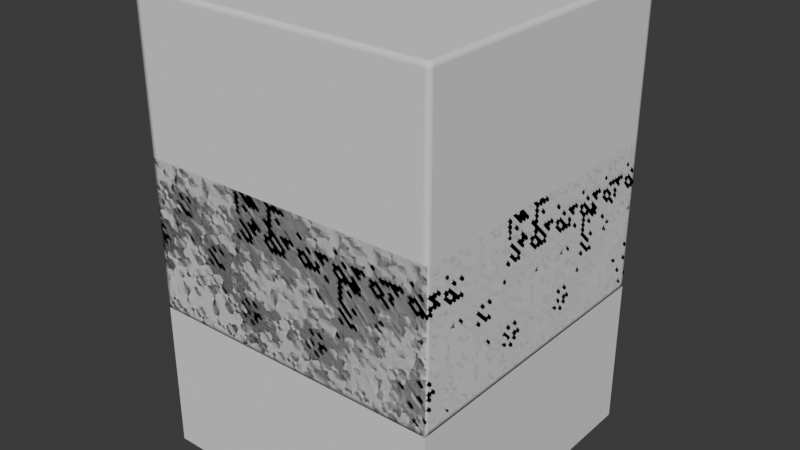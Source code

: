 # Source: Model_Cube_01.blend  (saved by Blender 4.3.34; exported with 4.5.12 LTS)
import bpy
from mathutils import Matrix  # noqa: F401  (used for matrix-valued properties, if any)

bpy.ops.wm.read_factory_settings(use_empty=True)
scene = bpy.context.scene
scene.name = 'Scene'

# ---- collections
col_collection = bpy.data.collections.new('Collection'); scene.collection.children.link(col_collection)

# ---- world
world_world = bpy.data.worlds.new('World'); scene.world = world_world
world_world.use_nodes = True; world_world.node_tree.nodes.clear()
_N = world_world.node_tree.nodes; _L = world_world.node_tree.links
n0 = _N.new('ShaderNodeOutputWorld'); n0.name = 'World Output'; n0.location = (300, 300)
n1 = _N.new('ShaderNodeBackground'); n1.name = 'Background'; n1.location = (10, 300)
n1.inputs[0].default_value = (0.05088, 0.05088, 0.05088, 1.0)
_L.new(n1.outputs[0], n0.inputs[0])
n0.is_active_output = True
world_world.color = (0.05088, 0.05088, 0.05088)
world_world.sun_shadow_jitter_overblur = 0.0

# ---- meshes
me_cube_002 = bpy.data.meshes.new('Cube.002')
me_cube_002.from_pydata([(-1.0, -1.0, 0.0), (-1.0, -1.0, 2.0), (-1.0, 1.0, 0.0), (-1.0, 1.0, 2.0), (1.0, -1.0, 0.0), (1.0, -1.0, 2.0), (1.0, 1.0, 0.0), (1.0, 1.0, 2.0)], [], [(0, 1, 3, 2), (2, 3, 7, 6), (6, 7, 5, 4), (4, 5, 1, 0), (2, 6, 4, 0), (7, 3, 1, 5)])
me_cube_002.polygons.foreach_set('use_smooth', [True] * 6)
_uv = me_cube_002.uv_layers.new(name='UVMap')
_uv.uv.foreach_set('vector', [0.375, 0.0, 0.625, 0.0, 0.625, 0.25, 0.375, 0.25, 0.375, 0.25, 0.625, 0.25, 0.625, 0.5, 0.375, 0.5, 0.375, 0.5, 0.625, 0.5, 0.625, 0.75, 0.375, 0.75, 0.375, 0.75, 0.625, 0.75, 0.625, 1.0, 0.375, 1.0, 0.125, 0.5, 0.375, 0.5, 0.375, 0.75, 0.125, 0.75, 0.625, 0.5, 0.875, 0.5, 0.875, 0.75, 0.625, 0.75])
me_cube_002.update()
me_cube_001 = bpy.data.meshes.new('Cube.001')
me_cube_001.from_pydata([(-1.0, -1.0, -1.0), (-1.0, -1.0, 1.0), (-1.0, 1.0, -1.0), (-1.0, 1.0, 1.0), (1.0, -1.0, -1.0), (1.0, -1.0, 1.0), (1.0, 1.0, -1.0), (1.0, 1.0, 1.0)], [], [(0, 1, 3, 2), (2, 3, 7, 6), (6, 7, 5, 4), (4, 5, 1, 0), (2, 6, 4, 0), (7, 3, 1, 5)])
_uv = me_cube_001.uv_layers.new(name='UVMap')
_uv.uv.foreach_set('vector', [0.0, 0.0, 0.0, 1.0, 1.0, 1.0, 1.0, 0.0, 0.0, 0.0, 0.0, 1.0, 1.0, 1.0, 1.0, 0.0, 1.0, 0.0, 1.0, 1.0, 0.0, 1.0, 0.0, 0.0, 1.0, 0.0, 1.0, 1.0, 0.0, 1.0, 0.0, 0.0, 0.0, 1.0, 1.0, 1.0, 1.0, 0.0, 0.0, 0.0, 1.0, 1.0, 0.0, 1.0, 0.0, 0.0, 1.0, 0.0])
me_cube_001.update()

# ---- objects
ob_cube_02 = bpy.data.objects.new('Cube_02', me_cube_002)
ob_drivercontroller = bpy.data.objects.new('DriverController', None)
ob_cube_01 = bpy.data.objects.new('Cube_01', me_cube_001)

# ---- transforms, parenting, visibility, modifiers, constraints
ob_cube_02.location = (0.0, 0.0, 0.0)
_m = ob_cube_02.modifiers.new('Subdivision', 'SUBSURF')
_m.subdivision_type = 'SIMPLE'
_m.levels = 3
_m.render_levels = 3
_m = ob_cube_02.modifiers.new('Bevel', 'BEVEL')
_m.width = 0.0
_m.width_pct = 0.0
_m = ob_cube_02.modifiers.new('Subdivision.001', 'SUBSURF')
_m.levels = 0
_m.render_levels = 0
_m = ob_cube_02.modifiers.new('Twist', 'SIMPLE_DEFORM')
_m.deform_axis = 'Z'
_m.factor = 0.0
_m.angle = 0.0
_m = ob_cube_02.modifiers.new('Bend', 'SIMPLE_DEFORM')
_m.deform_method = 'BEND'
_m.factor = 0.0
_m.angle = 0.0
_m = ob_cube_02.modifiers.new('Subdivision.002', 'SUBSURF')
_m.subdivision_type = 'SIMPLE'
_m.levels = 3
_m.render_levels = 3
ob_drivercontroller.location = (0.0, 2.0, 2.0)
ob_cube_01.location = (0.0, 0.0, 0.0)

# ---- collection membership
col_collection.objects.link(ob_cube_02)
col_collection.objects.link(ob_drivercontroller)
col_collection.objects.link(ob_cube_01)

# ---- scene / render settings (as saved in the file)
scene.frame_start = 1; scene.frame_end = 250; scene.frame_set(0)
scene.render.engine = 'BLENDER_EEVEE_NEXT'
bpy.context.view_layer.update()

# ---- added for rendering (the .blend has no active camera and no usable light): camera, sun
cam_auto = bpy.data.cameras.new('AutoCamera')
cam_auto.lens = 50.0
cam_auto.sensor_width = 36.0
cam_auto.clip_end = 1000.0
ob_auto_camera = bpy.data.objects.new('AutoCamera', cam_auto)
scene.collection.objects.link(ob_auto_camera)
ob_auto_camera.location = (3.8148, -4.57776, 3.55184)
ob_auto_camera.rotation_euler = (1.09748, -7.21219e-08, 0.694738)
scene.camera = ob_auto_camera
light_auto_sun = bpy.data.lights.new('AutoSun', 'SUN')
light_auto_sun.energy = 3.0
light_auto_sun.angle = 0.0523599
ob_auto_sun = bpy.data.objects.new('AutoSun', light_auto_sun)
scene.collection.objects.link(ob_auto_sun)
ob_auto_sun.rotation_euler = (0.872665, 0.174533, 0.523599)
bpy.context.view_layer.update()

